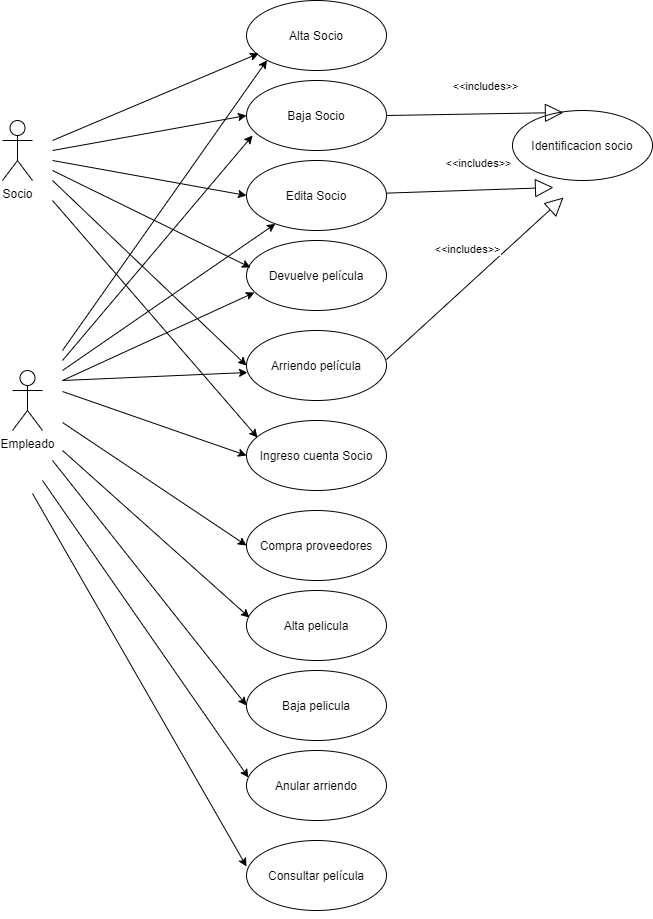

The diagram above was exported from draw.io. Its source (the exported page's mxGraphModel, read from the mxfile embedded in the PNG):
<mxGraphModel dx="852" dy="494" grid="1" gridSize="10" guides="1" tooltips="1" connect="1" arrows="1" fold="1" page="1" pageScale="1" pageWidth="827" pageHeight="1169" math="0" shadow="0">
  <root>
    <mxCell id="0" />
    <mxCell id="1" parent="0" />
    <object label="Empleado" id="QbT4-B8lYTbp4hYS6FXC-1">
      <mxCell style="shape=umlActor;verticalLabelPosition=bottom;verticalAlign=top;html=1;" vertex="1" parent="1">
        <mxGeometry x="110" y="410" width="30" height="60" as="geometry" />
      </mxCell>
    </object>
    <mxCell id="QbT4-B8lYTbp4hYS6FXC-3" value="Alta Socio" style="ellipse;whiteSpace=wrap;html=1;" vertex="1" parent="1">
      <mxGeometry x="344" y="40" width="140" height="70" as="geometry" />
    </mxCell>
    <mxCell id="QbT4-B8lYTbp4hYS6FXC-4" value="Baja Socio" style="ellipse;whiteSpace=wrap;html=1;" vertex="1" parent="1">
      <mxGeometry x="344" y="120" width="140" height="70" as="geometry" />
    </mxCell>
    <mxCell id="QbT4-B8lYTbp4hYS6FXC-5" value="Edita Socio" style="ellipse;whiteSpace=wrap;html=1;" vertex="1" parent="1">
      <mxGeometry x="344" y="200" width="140" height="70" as="geometry" />
    </mxCell>
    <mxCell id="QbT4-B8lYTbp4hYS6FXC-6" value="Ingreso cuenta Socio" style="ellipse;whiteSpace=wrap;html=1;" vertex="1" parent="1">
      <mxGeometry x="344" y="460" width="140" height="70" as="geometry" />
    </mxCell>
    <mxCell id="QbT4-B8lYTbp4hYS6FXC-8" value="Compra proveedores" style="ellipse;whiteSpace=wrap;html=1;" vertex="1" parent="1">
      <mxGeometry x="344" y="550" width="140" height="70" as="geometry" />
    </mxCell>
    <mxCell id="QbT4-B8lYTbp4hYS6FXC-9" value="Alta pelicula" style="ellipse;whiteSpace=wrap;html=1;" vertex="1" parent="1">
      <mxGeometry x="344" y="630" width="140" height="70" as="geometry" />
    </mxCell>
    <mxCell id="QbT4-B8lYTbp4hYS6FXC-10" value="Baja pelicula" style="ellipse;whiteSpace=wrap;html=1;" vertex="1" parent="1">
      <mxGeometry x="344" y="710" width="140" height="70" as="geometry" />
    </mxCell>
    <mxCell id="QbT4-B8lYTbp4hYS6FXC-11" value="Anular arriendo" style="ellipse;whiteSpace=wrap;html=1;" vertex="1" parent="1">
      <mxGeometry x="344" y="790" width="140" height="70" as="geometry" />
    </mxCell>
    <mxCell id="QbT4-B8lYTbp4hYS6FXC-12" value="Consultar película" style="ellipse;whiteSpace=wrap;html=1;" vertex="1" parent="1">
      <mxGeometry x="344" y="880" width="140" height="70" as="geometry" />
    </mxCell>
    <mxCell id="QbT4-B8lYTbp4hYS6FXC-13" value="Socio" style="shape=umlActor;verticalLabelPosition=bottom;verticalAlign=top;html=1;" vertex="1" parent="1">
      <mxGeometry x="100" y="160" width="30" height="60" as="geometry" />
    </mxCell>
    <mxCell id="QbT4-B8lYTbp4hYS6FXC-19" value="" style="endArrow=classic;html=1;entryX=0.086;entryY=0.757;entryDx=0;entryDy=0;entryPerimeter=0;" edge="1" parent="1" target="QbT4-B8lYTbp4hYS6FXC-3">
      <mxGeometry width="50" height="50" relative="1" as="geometry">
        <mxPoint x="150" y="180" as="sourcePoint" />
        <mxPoint x="340" y="80" as="targetPoint" />
      </mxGeometry>
    </mxCell>
    <mxCell id="QbT4-B8lYTbp4hYS6FXC-20" value="" style="endArrow=classic;html=1;entryX=0;entryY=0.5;entryDx=0;entryDy=0;" edge="1" parent="1" target="QbT4-B8lYTbp4hYS6FXC-4">
      <mxGeometry width="50" height="50" relative="1" as="geometry">
        <mxPoint x="150" y="190" as="sourcePoint" />
        <mxPoint x="340" y="160" as="targetPoint" />
      </mxGeometry>
    </mxCell>
    <mxCell id="QbT4-B8lYTbp4hYS6FXC-21" value="" style="endArrow=classic;html=1;entryX=0;entryY=0.5;entryDx=0;entryDy=0;" edge="1" parent="1" target="QbT4-B8lYTbp4hYS6FXC-5">
      <mxGeometry width="50" height="50" relative="1" as="geometry">
        <mxPoint x="150" y="200" as="sourcePoint" />
        <mxPoint x="350" y="170" as="targetPoint" />
      </mxGeometry>
    </mxCell>
    <mxCell id="QbT4-B8lYTbp4hYS6FXC-22" value="" style="endArrow=classic;html=1;entryX=0.021;entryY=0.386;entryDx=0;entryDy=0;entryPerimeter=0;" edge="1" parent="1" target="QbT4-B8lYTbp4hYS6FXC-9">
      <mxGeometry width="50" height="50" relative="1" as="geometry">
        <mxPoint x="160" y="490" as="sourcePoint" />
        <mxPoint x="354" y="545" as="targetPoint" />
      </mxGeometry>
    </mxCell>
    <mxCell id="QbT4-B8lYTbp4hYS6FXC-23" value="" style="endArrow=classic;html=1;entryX=0;entryY=0.5;entryDx=0;entryDy=0;" edge="1" parent="1" target="QbT4-B8lYTbp4hYS6FXC-6">
      <mxGeometry width="50" height="50" relative="1" as="geometry">
        <mxPoint x="160" y="431" as="sourcePoint" />
        <mxPoint x="350" y="317" as="targetPoint" />
      </mxGeometry>
    </mxCell>
    <mxCell id="QbT4-B8lYTbp4hYS6FXC-25" value="" style="endArrow=classic;html=1;entryX=0;entryY=0.5;entryDx=0;entryDy=0;" edge="1" parent="1" target="QbT4-B8lYTbp4hYS6FXC-8">
      <mxGeometry width="50" height="50" relative="1" as="geometry">
        <mxPoint x="160" y="462" as="sourcePoint" />
        <mxPoint x="354" y="405" as="targetPoint" />
      </mxGeometry>
    </mxCell>
    <mxCell id="QbT4-B8lYTbp4hYS6FXC-26" value="Devuelve película" style="ellipse;whiteSpace=wrap;html=1;" vertex="1" parent="1">
      <mxGeometry x="344" y="280" width="140" height="70" as="geometry" />
    </mxCell>
    <mxCell id="QbT4-B8lYTbp4hYS6FXC-27" value="" style="endArrow=classic;html=1;entryX=0.029;entryY=0.386;entryDx=0;entryDy=0;entryPerimeter=0;" edge="1" parent="1" target="QbT4-B8lYTbp4hYS6FXC-26">
      <mxGeometry width="50" height="50" relative="1" as="geometry">
        <mxPoint x="150" y="210" as="sourcePoint" />
        <mxPoint x="354" y="245" as="targetPoint" />
      </mxGeometry>
    </mxCell>
    <mxCell id="QbT4-B8lYTbp4hYS6FXC-28" value="" style="endArrow=classic;html=1;entryX=0.057;entryY=0.743;entryDx=0;entryDy=0;entryPerimeter=0;" edge="1" parent="1" target="QbT4-B8lYTbp4hYS6FXC-26">
      <mxGeometry width="50" height="50" relative="1" as="geometry">
        <mxPoint x="160" y="420" as="sourcePoint" />
        <mxPoint x="354" y="441.02" as="targetPoint" />
      </mxGeometry>
    </mxCell>
    <mxCell id="QbT4-B8lYTbp4hYS6FXC-29" value="" style="endArrow=classic;html=1;entryX=0;entryY=0.5;entryDx=0;entryDy=0;" edge="1" parent="1" target="QbT4-B8lYTbp4hYS6FXC-10">
      <mxGeometry width="50" height="50" relative="1" as="geometry">
        <mxPoint x="150" y="500" as="sourcePoint" />
        <mxPoint x="356.94000000000005" y="660.02" as="targetPoint" />
      </mxGeometry>
    </mxCell>
    <mxCell id="QbT4-B8lYTbp4hYS6FXC-30" value="" style="endArrow=classic;html=1;entryX=0.014;entryY=0.386;entryDx=0;entryDy=0;entryPerimeter=0;" edge="1" parent="1" target="QbT4-B8lYTbp4hYS6FXC-11">
      <mxGeometry width="50" height="50" relative="1" as="geometry">
        <mxPoint x="140" y="520" as="sourcePoint" />
        <mxPoint x="334" y="771" as="targetPoint" />
      </mxGeometry>
    </mxCell>
    <mxCell id="QbT4-B8lYTbp4hYS6FXC-31" value="" style="endArrow=classic;html=1;entryX=0;entryY=0.371;entryDx=0;entryDy=0;entryPerimeter=0;" edge="1" parent="1" target="QbT4-B8lYTbp4hYS6FXC-12">
      <mxGeometry width="50" height="50" relative="1" as="geometry">
        <mxPoint x="130" y="533" as="sourcePoint" />
        <mxPoint x="335.96000000000004" y="823.02" as="targetPoint" />
      </mxGeometry>
    </mxCell>
    <mxCell id="QbT4-B8lYTbp4hYS6FXC-32" value="" style="endArrow=classic;html=1;entryX=0;entryY=1;entryDx=0;entryDy=0;" edge="1" parent="1" target="QbT4-B8lYTbp4hYS6FXC-3">
      <mxGeometry width="50" height="50" relative="1" as="geometry">
        <mxPoint x="160" y="390" as="sourcePoint" />
        <mxPoint x="344" y="240" as="targetPoint" />
      </mxGeometry>
    </mxCell>
    <mxCell id="QbT4-B8lYTbp4hYS6FXC-33" value="" style="endArrow=classic;html=1;entryX=0.043;entryY=0.786;entryDx=0;entryDy=0;entryPerimeter=0;" edge="1" parent="1" target="QbT4-B8lYTbp4hYS6FXC-4">
      <mxGeometry width="50" height="50" relative="1" as="geometry">
        <mxPoint x="160" y="400" as="sourcePoint" />
        <mxPoint x="341.98" y="192.01" as="targetPoint" />
      </mxGeometry>
    </mxCell>
    <mxCell id="QbT4-B8lYTbp4hYS6FXC-34" value="" style="endArrow=classic;html=1;" edge="1" parent="1" target="QbT4-B8lYTbp4hYS6FXC-5">
      <mxGeometry width="50" height="50" relative="1" as="geometry">
        <mxPoint x="160" y="410" as="sourcePoint" />
        <mxPoint x="351.98" y="250" as="targetPoint" />
      </mxGeometry>
    </mxCell>
    <mxCell id="QbT4-B8lYTbp4hYS6FXC-35" value="Arriendo película" style="ellipse;whiteSpace=wrap;html=1;" vertex="1" parent="1">
      <mxGeometry x="344" y="370" width="140" height="70" as="geometry" />
    </mxCell>
    <mxCell id="QbT4-B8lYTbp4hYS6FXC-36" value="" style="endArrow=classic;html=1;entryX=0.007;entryY=0.6;entryDx=0;entryDy=0;entryPerimeter=0;" edge="1" parent="1" target="QbT4-B8lYTbp4hYS6FXC-35">
      <mxGeometry width="50" height="50" relative="1" as="geometry">
        <mxPoint x="160" y="420" as="sourcePoint" />
        <mxPoint x="361.98" y="342.01" as="targetPoint" />
      </mxGeometry>
    </mxCell>
    <mxCell id="QbT4-B8lYTbp4hYS6FXC-37" value="" style="endArrow=classic;html=1;entryX=0;entryY=0.5;entryDx=0;entryDy=0;" edge="1" parent="1" target="QbT4-B8lYTbp4hYS6FXC-35">
      <mxGeometry width="50" height="50" relative="1" as="geometry">
        <mxPoint x="150" y="220" as="sourcePoint" />
        <mxPoint x="340" y="380" as="targetPoint" />
      </mxGeometry>
    </mxCell>
    <mxCell id="QbT4-B8lYTbp4hYS6FXC-38" value="" style="endArrow=classic;html=1;entryX=0.079;entryY=0.243;entryDx=0;entryDy=0;entryPerimeter=0;" edge="1" parent="1" target="QbT4-B8lYTbp4hYS6FXC-6">
      <mxGeometry width="50" height="50" relative="1" as="geometry">
        <mxPoint x="150" y="240" as="sourcePoint" />
        <mxPoint x="344" y="449" as="targetPoint" />
      </mxGeometry>
    </mxCell>
    <mxCell id="QbT4-B8lYTbp4hYS6FXC-39" style="edgeStyle=orthogonalEdgeStyle;rounded=0;orthogonalLoop=1;jettySize=auto;html=1;exitX=0.5;exitY=1;exitDx=0;exitDy=0;" edge="1" parent="1" source="QbT4-B8lYTbp4hYS6FXC-12" target="QbT4-B8lYTbp4hYS6FXC-12">
      <mxGeometry relative="1" as="geometry" />
    </mxCell>
    <mxCell id="QbT4-B8lYTbp4hYS6FXC-40" value="Identificacion socio" style="ellipse;whiteSpace=wrap;html=1;" vertex="1" parent="1">
      <mxGeometry x="610" y="150" width="140" height="70" as="geometry" />
    </mxCell>
    <mxCell id="QbT4-B8lYTbp4hYS6FXC-42" value="&amp;lt;&amp;lt;includes&amp;gt;&amp;gt;" style="endArrow=block;endSize=16;endFill=0;html=1;exitX=1;exitY=0.5;exitDx=0;exitDy=0;entryX=0.364;entryY=0.029;entryDx=0;entryDy=0;entryPerimeter=0;" edge="1" parent="1" source="QbT4-B8lYTbp4hYS6FXC-4" target="QbT4-B8lYTbp4hYS6FXC-40">
      <mxGeometry x="0.1174" y="27" width="160" relative="1" as="geometry">
        <mxPoint x="500" y="140" as="sourcePoint" />
        <mxPoint x="720" y="140" as="targetPoint" />
        <Array as="points" />
        <mxPoint as="offset" />
      </mxGeometry>
    </mxCell>
    <mxCell id="QbT4-B8lYTbp4hYS6FXC-43" value="&amp;lt;&amp;lt;includes&amp;gt;&amp;gt;" style="endArrow=block;endSize=16;endFill=0;html=1;entryX=0.293;entryY=1.1;entryDx=0;entryDy=0;entryPerimeter=0;" edge="1" parent="1" source="QbT4-B8lYTbp4hYS6FXC-5" target="QbT4-B8lYTbp4hYS6FXC-40">
      <mxGeometry x="0.1174" y="27" width="160" relative="1" as="geometry">
        <mxPoint x="470" y="260" as="sourcePoint" />
        <mxPoint x="606.96" y="297.03" as="targetPoint" />
        <Array as="points" />
        <mxPoint as="offset" />
      </mxGeometry>
    </mxCell>
    <mxCell id="QbT4-B8lYTbp4hYS6FXC-44" value="&amp;lt;&amp;lt;includes&amp;gt;&amp;gt;" style="endArrow=block;endSize=16;endFill=0;html=1;entryX=0.293;entryY=1.1;entryDx=0;entryDy=0;entryPerimeter=0;exitX=1;exitY=0.414;exitDx=0;exitDy=0;exitPerimeter=0;" edge="1" parent="1" source="QbT4-B8lYTbp4hYS6FXC-35">
      <mxGeometry x="0.1174" y="27" width="160" relative="1" as="geometry">
        <mxPoint x="493.84102461690645" y="242.64249705934492" as="sourcePoint" />
        <mxPoint x="661.02" y="237" as="targetPoint" />
        <Array as="points" />
        <mxPoint as="offset" />
      </mxGeometry>
    </mxCell>
  </root>
</mxGraphModel>